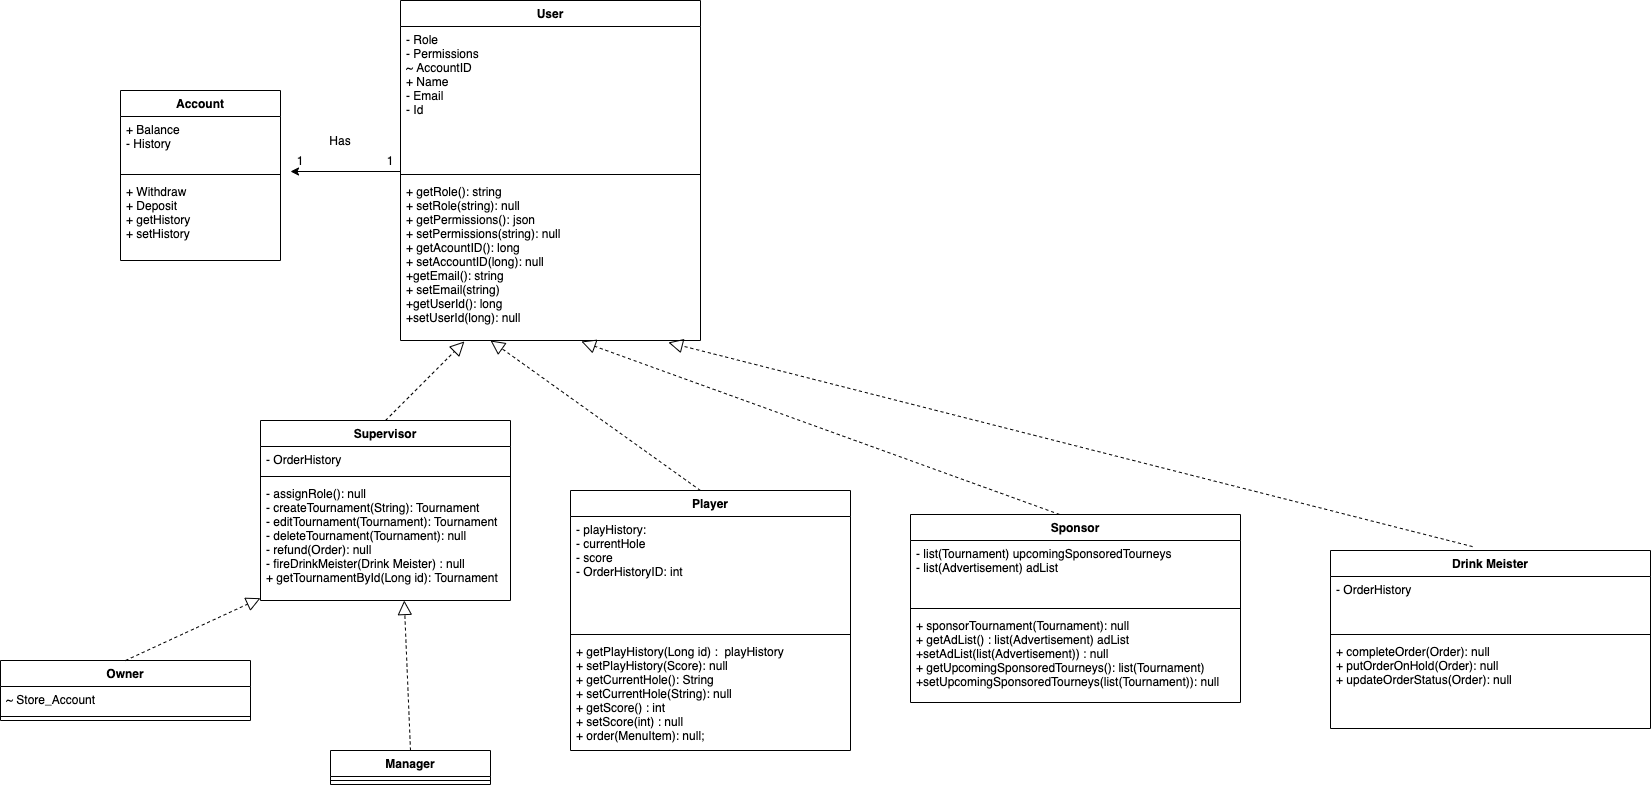

The diagram above was exported from draw.io. Its source (the exported page's mxGraphModel, read from the mxfile embedded in the PNG):
<mxGraphModel dx="1796" dy="588" grid="1" gridSize="10" guides="1" tooltips="1" connect="1" arrows="1" fold="1" page="1" pageScale="1" pageWidth="850" pageHeight="1100" math="0" shadow="0">
  <root>
    <mxCell id="0" />
    <mxCell id="1" parent="0" />
    <mxCell id="KMw1dVzLHdZ2zbz0mRsc-5" value="User" style="swimlane;fontStyle=1;align=center;verticalAlign=top;childLayout=stackLayout;horizontal=1;startSize=26;horizontalStack=0;resizeParent=1;resizeParentMax=0;resizeLast=0;collapsible=1;marginBottom=0;" parent="1" vertex="1">
      <mxGeometry x="390" y="190" width="300" height="340" as="geometry" />
    </mxCell>
    <mxCell id="KMw1dVzLHdZ2zbz0mRsc-6" value="- Role&#10;- Permissions&#10;~ AccountID&#10;+ Name&#10;- Email&#10;- Id&#10;" style="text;strokeColor=none;fillColor=none;align=left;verticalAlign=top;spacingLeft=4;spacingRight=4;overflow=hidden;rotatable=0;points=[[0,0.5],[1,0.5]];portConstraint=eastwest;" parent="KMw1dVzLHdZ2zbz0mRsc-5" vertex="1">
      <mxGeometry y="26" width="300" height="144" as="geometry" />
    </mxCell>
    <mxCell id="KMw1dVzLHdZ2zbz0mRsc-7" value="" style="line;strokeWidth=1;fillColor=none;align=left;verticalAlign=middle;spacingTop=-1;spacingLeft=3;spacingRight=3;rotatable=0;labelPosition=right;points=[];portConstraint=eastwest;" parent="KMw1dVzLHdZ2zbz0mRsc-5" vertex="1">
      <mxGeometry y="170" width="300" height="8" as="geometry" />
    </mxCell>
    <mxCell id="KMw1dVzLHdZ2zbz0mRsc-8" value="+ getRole(): string&#10;+ setRole(string): null&#10;+ getPermissions(): json&#10;+ setPermissions(string): null&#10;+ getAcountID(): long&#10;+ setAccountID(long): null&#10;+getEmail(): string&#10;+ setEmail(string)&#10;+getUserId(): long&#10;+setUserId(long): null" style="text;strokeColor=none;fillColor=none;align=left;verticalAlign=top;spacingLeft=4;spacingRight=4;overflow=hidden;rotatable=0;points=[[0,0.5],[1,0.5]];portConstraint=eastwest;" parent="KMw1dVzLHdZ2zbz0mRsc-5" vertex="1">
      <mxGeometry y="178" width="300" height="162" as="geometry" />
    </mxCell>
    <mxCell id="KMw1dVzLHdZ2zbz0mRsc-13" value="Account" style="swimlane;fontStyle=1;align=center;verticalAlign=top;childLayout=stackLayout;horizontal=1;startSize=26;horizontalStack=0;resizeParent=1;resizeParentMax=0;resizeLast=0;collapsible=1;marginBottom=0;" parent="1" vertex="1">
      <mxGeometry x="110" y="280" width="160" height="170" as="geometry" />
    </mxCell>
    <mxCell id="KMw1dVzLHdZ2zbz0mRsc-14" value="+ Balance&#10;- History" style="text;strokeColor=none;fillColor=none;align=left;verticalAlign=top;spacingLeft=4;spacingRight=4;overflow=hidden;rotatable=0;points=[[0,0.5],[1,0.5]];portConstraint=eastwest;" parent="KMw1dVzLHdZ2zbz0mRsc-13" vertex="1">
      <mxGeometry y="26" width="160" height="54" as="geometry" />
    </mxCell>
    <mxCell id="KMw1dVzLHdZ2zbz0mRsc-15" value="" style="line;strokeWidth=1;fillColor=none;align=left;verticalAlign=middle;spacingTop=-1;spacingLeft=3;spacingRight=3;rotatable=0;labelPosition=right;points=[];portConstraint=eastwest;" parent="KMw1dVzLHdZ2zbz0mRsc-13" vertex="1">
      <mxGeometry y="80" width="160" height="8" as="geometry" />
    </mxCell>
    <mxCell id="KMw1dVzLHdZ2zbz0mRsc-16" value="+ Withdraw&#10;+ Deposit&#10;+ getHistory&#10;+ setHistory" style="text;strokeColor=none;fillColor=none;align=left;verticalAlign=top;spacingLeft=4;spacingRight=4;overflow=hidden;rotatable=0;points=[[0,0.5],[1,0.5]];portConstraint=eastwest;" parent="KMw1dVzLHdZ2zbz0mRsc-13" vertex="1">
      <mxGeometry y="88" width="160" height="82" as="geometry" />
    </mxCell>
    <mxCell id="KMw1dVzLHdZ2zbz0mRsc-17" value="" style="endArrow=classic;html=1;" parent="1" edge="1">
      <mxGeometry width="50" height="50" relative="1" as="geometry">
        <mxPoint x="390" y="361" as="sourcePoint" />
        <mxPoint x="280" y="361" as="targetPoint" />
      </mxGeometry>
    </mxCell>
    <mxCell id="KMw1dVzLHdZ2zbz0mRsc-19" value="Has" style="text;html=1;strokeColor=none;fillColor=none;align=center;verticalAlign=middle;whiteSpace=wrap;rounded=0;" parent="1" vertex="1">
      <mxGeometry x="310" y="320" width="40" height="20" as="geometry" />
    </mxCell>
    <mxCell id="KMw1dVzLHdZ2zbz0mRsc-20" value="1" style="text;html=1;strokeColor=none;fillColor=none;align=center;verticalAlign=middle;whiteSpace=wrap;rounded=0;" parent="1" vertex="1">
      <mxGeometry x="360" y="340" width="40" height="20" as="geometry" />
    </mxCell>
    <mxCell id="KMw1dVzLHdZ2zbz0mRsc-21" value="1" style="text;html=1;strokeColor=none;fillColor=none;align=center;verticalAlign=middle;whiteSpace=wrap;rounded=0;" parent="1" vertex="1">
      <mxGeometry x="270" y="340" width="40" height="20" as="geometry" />
    </mxCell>
    <mxCell id="KMw1dVzLHdZ2zbz0mRsc-22" value="Player" style="swimlane;fontStyle=1;align=center;verticalAlign=top;childLayout=stackLayout;horizontal=1;startSize=26;horizontalStack=0;resizeParent=1;resizeParentMax=0;resizeLast=0;collapsible=1;marginBottom=0;" parent="1" vertex="1">
      <mxGeometry x="560" y="680" width="280" height="260" as="geometry" />
    </mxCell>
    <mxCell id="KMw1dVzLHdZ2zbz0mRsc-23" value="- playHistory: &#10;- currentHole&#10;- score&#10;- OrderHistoryID: int" style="text;strokeColor=none;fillColor=none;align=left;verticalAlign=top;spacingLeft=4;spacingRight=4;overflow=hidden;rotatable=0;points=[[0,0.5],[1,0.5]];portConstraint=eastwest;" parent="KMw1dVzLHdZ2zbz0mRsc-22" vertex="1">
      <mxGeometry y="26" width="280" height="114" as="geometry" />
    </mxCell>
    <mxCell id="KMw1dVzLHdZ2zbz0mRsc-24" value="" style="line;strokeWidth=1;fillColor=none;align=left;verticalAlign=middle;spacingTop=-1;spacingLeft=3;spacingRight=3;rotatable=0;labelPosition=right;points=[];portConstraint=eastwest;" parent="KMw1dVzLHdZ2zbz0mRsc-22" vertex="1">
      <mxGeometry y="140" width="280" height="8" as="geometry" />
    </mxCell>
    <mxCell id="KMw1dVzLHdZ2zbz0mRsc-25" value="+ getPlayHistory(Long id) :  playHistory&#10;+ setPlayHistory(Score): null&#10;+ getCurrentHole(): String&#10;+ setCurrentHole(String): null&#10;+ getScore() : int&#10;+ setScore(int) : null&#10;+ order(MenuItem): null;" style="text;strokeColor=none;fillColor=none;align=left;verticalAlign=top;spacingLeft=4;spacingRight=4;overflow=hidden;rotatable=0;points=[[0,0.5],[1,0.5]];portConstraint=eastwest;" parent="KMw1dVzLHdZ2zbz0mRsc-22" vertex="1">
      <mxGeometry y="148" width="280" height="112" as="geometry" />
    </mxCell>
    <mxCell id="KMw1dVzLHdZ2zbz0mRsc-26" value="Owner" style="swimlane;fontStyle=1;align=center;verticalAlign=top;childLayout=stackLayout;horizontal=1;startSize=26;horizontalStack=0;resizeParent=1;resizeParentMax=0;resizeLast=0;collapsible=1;marginBottom=0;" parent="1" vertex="1">
      <mxGeometry x="-10" y="850" width="250" height="60" as="geometry" />
    </mxCell>
    <mxCell id="KMw1dVzLHdZ2zbz0mRsc-27" value="~ Store_Account&#10;" style="text;strokeColor=none;fillColor=none;align=left;verticalAlign=top;spacingLeft=4;spacingRight=4;overflow=hidden;rotatable=0;points=[[0,0.5],[1,0.5]];portConstraint=eastwest;" parent="KMw1dVzLHdZ2zbz0mRsc-26" vertex="1">
      <mxGeometry y="26" width="250" height="26" as="geometry" />
    </mxCell>
    <mxCell id="KMw1dVzLHdZ2zbz0mRsc-28" value="" style="line;strokeWidth=1;fillColor=none;align=left;verticalAlign=middle;spacingTop=-1;spacingLeft=3;spacingRight=3;rotatable=0;labelPosition=right;points=[];portConstraint=eastwest;" parent="KMw1dVzLHdZ2zbz0mRsc-26" vertex="1">
      <mxGeometry y="52" width="250" height="8" as="geometry" />
    </mxCell>
    <mxCell id="KMw1dVzLHdZ2zbz0mRsc-30" value="Manager" style="swimlane;fontStyle=1;align=center;verticalAlign=top;childLayout=stackLayout;horizontal=1;startSize=26;horizontalStack=0;resizeParent=1;resizeParentMax=0;resizeLast=0;collapsible=1;marginBottom=0;" parent="1" vertex="1">
      <mxGeometry x="320" y="940" width="160" height="34" as="geometry" />
    </mxCell>
    <mxCell id="KMw1dVzLHdZ2zbz0mRsc-32" value="" style="line;strokeWidth=1;fillColor=none;align=left;verticalAlign=middle;spacingTop=-1;spacingLeft=3;spacingRight=3;rotatable=0;labelPosition=right;points=[];portConstraint=eastwest;" parent="KMw1dVzLHdZ2zbz0mRsc-30" vertex="1">
      <mxGeometry y="26" width="160" height="8" as="geometry" />
    </mxCell>
    <mxCell id="KMw1dVzLHdZ2zbz0mRsc-34" value="Drink Meister" style="swimlane;fontStyle=1;align=center;verticalAlign=top;childLayout=stackLayout;horizontal=1;startSize=26;horizontalStack=0;resizeParent=1;resizeParentMax=0;resizeLast=0;collapsible=1;marginBottom=0;" parent="1" vertex="1">
      <mxGeometry x="1320" y="740" width="320" height="178" as="geometry" />
    </mxCell>
    <mxCell id="KMw1dVzLHdZ2zbz0mRsc-35" value="- OrderHistory" style="text;strokeColor=none;fillColor=none;align=left;verticalAlign=top;spacingLeft=4;spacingRight=4;overflow=hidden;rotatable=0;points=[[0,0.5],[1,0.5]];portConstraint=eastwest;" parent="KMw1dVzLHdZ2zbz0mRsc-34" vertex="1">
      <mxGeometry y="26" width="320" height="54" as="geometry" />
    </mxCell>
    <mxCell id="KMw1dVzLHdZ2zbz0mRsc-36" value="" style="line;strokeWidth=1;fillColor=none;align=left;verticalAlign=middle;spacingTop=-1;spacingLeft=3;spacingRight=3;rotatable=0;labelPosition=right;points=[];portConstraint=eastwest;" parent="KMw1dVzLHdZ2zbz0mRsc-34" vertex="1">
      <mxGeometry y="80" width="320" height="8" as="geometry" />
    </mxCell>
    <mxCell id="KMw1dVzLHdZ2zbz0mRsc-37" value="+ completeOrder(Order): null&#10;+ putOrderOnHold(Order): null&#10;+ updateOrderStatus(Order): null" style="text;strokeColor=none;fillColor=none;align=left;verticalAlign=top;spacingLeft=4;spacingRight=4;overflow=hidden;rotatable=0;points=[[0,0.5],[1,0.5]];portConstraint=eastwest;" parent="KMw1dVzLHdZ2zbz0mRsc-34" vertex="1">
      <mxGeometry y="88" width="320" height="90" as="geometry" />
    </mxCell>
    <mxCell id="KMw1dVzLHdZ2zbz0mRsc-38" value="Sponsor" style="swimlane;fontStyle=1;align=center;verticalAlign=top;childLayout=stackLayout;horizontal=1;startSize=26;horizontalStack=0;resizeParent=1;resizeParentMax=0;resizeLast=0;collapsible=1;marginBottom=0;" parent="1" vertex="1">
      <mxGeometry x="900" y="704" width="330" height="188" as="geometry" />
    </mxCell>
    <mxCell id="KMw1dVzLHdZ2zbz0mRsc-39" value="- list(Tournament) upcomingSponsoredTourneys&#10;- list(Advertisement) adList" style="text;strokeColor=none;fillColor=none;align=left;verticalAlign=top;spacingLeft=4;spacingRight=4;overflow=hidden;rotatable=0;points=[[0,0.5],[1,0.5]];portConstraint=eastwest;" parent="KMw1dVzLHdZ2zbz0mRsc-38" vertex="1">
      <mxGeometry y="26" width="330" height="64" as="geometry" />
    </mxCell>
    <mxCell id="KMw1dVzLHdZ2zbz0mRsc-40" value="" style="line;strokeWidth=1;fillColor=none;align=left;verticalAlign=middle;spacingTop=-1;spacingLeft=3;spacingRight=3;rotatable=0;labelPosition=right;points=[];portConstraint=eastwest;" parent="KMw1dVzLHdZ2zbz0mRsc-38" vertex="1">
      <mxGeometry y="90" width="330" height="8" as="geometry" />
    </mxCell>
    <mxCell id="KMw1dVzLHdZ2zbz0mRsc-41" value="+ sponsorTournament(Tournament): null&#10;+ getAdList() : list(Advertisement) adList&#10;+setAdList(list(Advertisement)) : null&#10;+ getUpcomingSponsoredTourneys(): list(Tournament)&#10;+setUpcomingSponsoredTourneys(list(Tournament)): null" style="text;strokeColor=none;fillColor=none;align=left;verticalAlign=top;spacingLeft=4;spacingRight=4;overflow=hidden;rotatable=0;points=[[0,0.5],[1,0.5]];portConstraint=eastwest;" parent="KMw1dVzLHdZ2zbz0mRsc-38" vertex="1">
      <mxGeometry y="98" width="330" height="90" as="geometry" />
    </mxCell>
    <mxCell id="V-VHwkYYZZyHeR9UJZ6u-1" value="Supervisor" style="swimlane;fontStyle=1;align=center;verticalAlign=top;childLayout=stackLayout;horizontal=1;startSize=26;horizontalStack=0;resizeParent=1;resizeParentMax=0;resizeLast=0;collapsible=1;marginBottom=0;" parent="1" vertex="1">
      <mxGeometry x="250" y="610" width="250" height="180" as="geometry" />
    </mxCell>
    <mxCell id="V-VHwkYYZZyHeR9UJZ6u-2" value="- OrderHistory" style="text;strokeColor=none;fillColor=none;align=left;verticalAlign=top;spacingLeft=4;spacingRight=4;overflow=hidden;rotatable=0;points=[[0,0.5],[1,0.5]];portConstraint=eastwest;" parent="V-VHwkYYZZyHeR9UJZ6u-1" vertex="1">
      <mxGeometry y="26" width="250" height="26" as="geometry" />
    </mxCell>
    <mxCell id="V-VHwkYYZZyHeR9UJZ6u-3" value="" style="line;strokeWidth=1;fillColor=none;align=left;verticalAlign=middle;spacingTop=-1;spacingLeft=3;spacingRight=3;rotatable=0;labelPosition=right;points=[];portConstraint=eastwest;" parent="V-VHwkYYZZyHeR9UJZ6u-1" vertex="1">
      <mxGeometry y="52" width="250" height="8" as="geometry" />
    </mxCell>
    <mxCell id="V-VHwkYYZZyHeR9UJZ6u-4" value="- assignRole(): null&#10;- createTournament(String): Tournament&#10;- editTournament(Tournament): Tournament&#10;- deleteTournament(Tournament): null&#10;- refund(Order): null&#10;- fireDrinkMeister(Drink Meister) : null&#10;+ getTournamentById(Long id): Tournament" style="text;strokeColor=none;fillColor=none;align=left;verticalAlign=top;spacingLeft=4;spacingRight=4;overflow=hidden;rotatable=0;points=[[0,0.5],[1,0.5]];portConstraint=eastwest;" parent="V-VHwkYYZZyHeR9UJZ6u-1" vertex="1">
      <mxGeometry y="60" width="250" height="120" as="geometry" />
    </mxCell>
    <mxCell id="V-VHwkYYZZyHeR9UJZ6u-5" value="" style="endArrow=block;dashed=1;endFill=0;endSize=12;html=1;exitX=0.5;exitY=0;exitDx=0;exitDy=0;entryX=0.213;entryY=1.006;entryDx=0;entryDy=0;entryPerimeter=0;" parent="1" source="V-VHwkYYZZyHeR9UJZ6u-1" target="KMw1dVzLHdZ2zbz0mRsc-8" edge="1">
      <mxGeometry width="160" relative="1" as="geometry">
        <mxPoint x="300" y="570" as="sourcePoint" />
        <mxPoint x="480" y="540" as="targetPoint" />
      </mxGeometry>
    </mxCell>
    <mxCell id="V-VHwkYYZZyHeR9UJZ6u-6" value="" style="endArrow=block;dashed=1;endFill=0;endSize=12;html=1;exitX=0.5;exitY=0;exitDx=0;exitDy=0;entryX=0.575;entryY=1;entryDx=0;entryDy=0;entryPerimeter=0;" parent="1" source="KMw1dVzLHdZ2zbz0mRsc-30" target="V-VHwkYYZZyHeR9UJZ6u-4" edge="1">
      <mxGeometry width="160" relative="1" as="geometry">
        <mxPoint x="350" y="760" as="sourcePoint" />
        <mxPoint x="510" y="760" as="targetPoint" />
      </mxGeometry>
    </mxCell>
    <mxCell id="V-VHwkYYZZyHeR9UJZ6u-7" value="" style="endArrow=block;dashed=1;endFill=0;endSize=12;html=1;exitX=0.5;exitY=0;exitDx=0;exitDy=0;" parent="1" source="KMw1dVzLHdZ2zbz0mRsc-26" target="V-VHwkYYZZyHeR9UJZ6u-4" edge="1">
      <mxGeometry width="160" relative="1" as="geometry">
        <mxPoint x="50" y="700" as="sourcePoint" />
        <mxPoint x="210" y="700" as="targetPoint" />
      </mxGeometry>
    </mxCell>
    <mxCell id="V-VHwkYYZZyHeR9UJZ6u-16" value="" style="endArrow=block;dashed=1;endFill=0;endSize=12;html=1;exitX=0.464;exitY=0;exitDx=0;exitDy=0;exitPerimeter=0;entryX=0.3;entryY=1;entryDx=0;entryDy=0;entryPerimeter=0;" parent="1" source="KMw1dVzLHdZ2zbz0mRsc-22" target="KMw1dVzLHdZ2zbz0mRsc-8" edge="1">
      <mxGeometry width="160" relative="1" as="geometry">
        <mxPoint x="590" y="560" as="sourcePoint" />
        <mxPoint x="530" y="590" as="targetPoint" />
      </mxGeometry>
    </mxCell>
    <mxCell id="Tzuq_SDyfJN67Q50VlPc-2" value="" style="endArrow=block;dashed=1;endFill=0;endSize=12;html=1;exitX=0.452;exitY=0;exitDx=0;exitDy=0;exitPerimeter=0;entryX=0.603;entryY=1.006;entryDx=0;entryDy=0;entryPerimeter=0;" edge="1" parent="1" source="KMw1dVzLHdZ2zbz0mRsc-38" target="KMw1dVzLHdZ2zbz0mRsc-8">
      <mxGeometry width="160" relative="1" as="geometry">
        <mxPoint x="850" y="630" as="sourcePoint" />
        <mxPoint x="664" y="550" as="targetPoint" />
      </mxGeometry>
    </mxCell>
    <mxCell id="Tzuq_SDyfJN67Q50VlPc-3" value="" style="endArrow=block;dashed=1;endFill=0;endSize=12;html=1;exitX=0.444;exitY=-0.022;exitDx=0;exitDy=0;exitPerimeter=0;entryX=0.893;entryY=1.012;entryDx=0;entryDy=0;entryPerimeter=0;" edge="1" parent="1" source="KMw1dVzLHdZ2zbz0mRsc-34" target="KMw1dVzLHdZ2zbz0mRsc-8">
      <mxGeometry width="160" relative="1" as="geometry">
        <mxPoint x="1370" y="650" as="sourcePoint" />
        <mxPoint x="750" y="470" as="targetPoint" />
      </mxGeometry>
    </mxCell>
  </root>
</mxGraphModel>